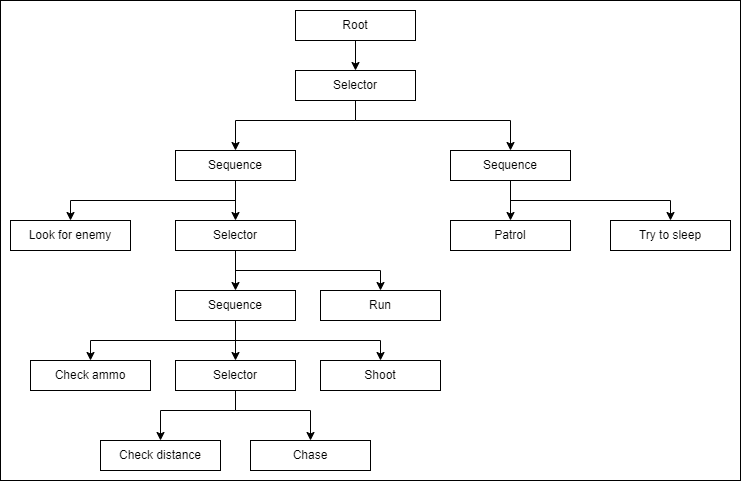

The diagram above was exported from draw.io. Its source (the exported page's mxGraphModel, read from the mxfile embedded in the PNG):
<mxGraphModel dx="1422" dy="922" grid="1" gridSize="10" guides="1" tooltips="1" connect="1" arrows="1" fold="1" page="1" pageScale="1" pageWidth="850" pageHeight="1100" math="0" shadow="0">
  <root>
    <mxCell id="0" />
    <mxCell id="1" parent="0" />
    <mxCell id="jZTkSx-gxEHYSKPbtDoB-32" value="" style="rounded=0;whiteSpace=wrap;html=1;" vertex="1" parent="1">
      <mxGeometry x="70" y="10" width="740" height="480" as="geometry" />
    </mxCell>
    <mxCell id="jZTkSx-gxEHYSKPbtDoB-2" value="Root" style="rounded=0;whiteSpace=wrap;html=1;" vertex="1" parent="1">
      <mxGeometry x="365" y="20" width="120" height="30" as="geometry" />
    </mxCell>
    <mxCell id="jZTkSx-gxEHYSKPbtDoB-3" value="Selector" style="rounded=0;whiteSpace=wrap;html=1;" vertex="1" parent="1">
      <mxGeometry x="365" y="80" width="120" height="30" as="geometry" />
    </mxCell>
    <mxCell id="jZTkSx-gxEHYSKPbtDoB-4" value="Look for enemy" style="rounded=0;whiteSpace=wrap;html=1;" vertex="1" parent="1">
      <mxGeometry x="80" y="230" width="120" height="30" as="geometry" />
    </mxCell>
    <mxCell id="jZTkSx-gxEHYSKPbtDoB-5" value="Sequence" style="rounded=0;whiteSpace=wrap;html=1;" vertex="1" parent="1">
      <mxGeometry x="245" y="160" width="120" height="30" as="geometry" />
    </mxCell>
    <mxCell id="jZTkSx-gxEHYSKPbtDoB-6" value="Patrol" style="rounded=0;whiteSpace=wrap;html=1;" vertex="1" parent="1">
      <mxGeometry x="520" y="230" width="120" height="30" as="geometry" />
    </mxCell>
    <mxCell id="jZTkSx-gxEHYSKPbtDoB-7" value="Run" style="rounded=0;whiteSpace=wrap;html=1;" vertex="1" parent="1">
      <mxGeometry x="390" y="300" width="120" height="30" as="geometry" />
    </mxCell>
    <mxCell id="jZTkSx-gxEHYSKPbtDoB-8" value="Chase" style="rounded=0;whiteSpace=wrap;html=1;" vertex="1" parent="1">
      <mxGeometry x="320" y="450" width="120" height="30" as="geometry" />
    </mxCell>
    <mxCell id="jZTkSx-gxEHYSKPbtDoB-9" value="Try to sleep" style="rounded=0;whiteSpace=wrap;html=1;" vertex="1" parent="1">
      <mxGeometry x="680" y="230" width="120" height="30" as="geometry" />
    </mxCell>
    <mxCell id="jZTkSx-gxEHYSKPbtDoB-10" value="" style="endArrow=classic;html=1;rounded=0;exitX=0.5;exitY=1;exitDx=0;exitDy=0;entryX=0.5;entryY=0;entryDx=0;entryDy=0;" edge="1" parent="1" source="jZTkSx-gxEHYSKPbtDoB-3" target="jZTkSx-gxEHYSKPbtDoB-5">
      <mxGeometry width="50" height="50" relative="1" as="geometry">
        <mxPoint x="420" y="220" as="sourcePoint" />
        <mxPoint x="470" y="170" as="targetPoint" />
        <Array as="points">
          <mxPoint x="425" y="130" />
          <mxPoint x="305" y="130" />
        </Array>
      </mxGeometry>
    </mxCell>
    <mxCell id="jZTkSx-gxEHYSKPbtDoB-11" value="Sequence" style="rounded=0;whiteSpace=wrap;html=1;" vertex="1" parent="1">
      <mxGeometry x="520" y="160" width="120" height="30" as="geometry" />
    </mxCell>
    <mxCell id="jZTkSx-gxEHYSKPbtDoB-12" value="" style="endArrow=classic;html=1;rounded=0;entryX=0.5;entryY=0;entryDx=0;entryDy=0;exitX=0.5;exitY=1;exitDx=0;exitDy=0;" edge="1" parent="1" source="jZTkSx-gxEHYSKPbtDoB-3" target="jZTkSx-gxEHYSKPbtDoB-11">
      <mxGeometry width="50" height="50" relative="1" as="geometry">
        <mxPoint x="510" y="160" as="sourcePoint" />
        <mxPoint x="560" y="110" as="targetPoint" />
        <Array as="points">
          <mxPoint x="425" y="130" />
          <mxPoint x="580" y="130" />
        </Array>
      </mxGeometry>
    </mxCell>
    <mxCell id="jZTkSx-gxEHYSKPbtDoB-13" value="" style="endArrow=classic;html=1;rounded=0;exitX=0.5;exitY=1;exitDx=0;exitDy=0;entryX=0.5;entryY=0;entryDx=0;entryDy=0;" edge="1" parent="1" source="jZTkSx-gxEHYSKPbtDoB-2" target="jZTkSx-gxEHYSKPbtDoB-3">
      <mxGeometry width="50" height="50" relative="1" as="geometry">
        <mxPoint x="180" y="360" as="sourcePoint" />
        <mxPoint x="230" y="310" as="targetPoint" />
      </mxGeometry>
    </mxCell>
    <mxCell id="jZTkSx-gxEHYSKPbtDoB-14" value="Selector" style="rounded=0;whiteSpace=wrap;html=1;" vertex="1" parent="1">
      <mxGeometry x="245" y="230" width="120" height="30" as="geometry" />
    </mxCell>
    <mxCell id="jZTkSx-gxEHYSKPbtDoB-15" value="" style="endArrow=classic;html=1;rounded=0;exitX=0.5;exitY=1;exitDx=0;exitDy=0;entryX=0.5;entryY=0;entryDx=0;entryDy=0;" edge="1" parent="1" source="jZTkSx-gxEHYSKPbtDoB-5" target="jZTkSx-gxEHYSKPbtDoB-14">
      <mxGeometry width="50" height="50" relative="1" as="geometry">
        <mxPoint x="245" y="330" as="sourcePoint" />
        <mxPoint x="295" y="280" as="targetPoint" />
      </mxGeometry>
    </mxCell>
    <mxCell id="jZTkSx-gxEHYSKPbtDoB-16" value="" style="endArrow=classic;html=1;rounded=0;exitX=0.5;exitY=1;exitDx=0;exitDy=0;entryX=0.5;entryY=0;entryDx=0;entryDy=0;" edge="1" parent="1" source="jZTkSx-gxEHYSKPbtDoB-5" target="jZTkSx-gxEHYSKPbtDoB-4">
      <mxGeometry width="50" height="50" relative="1" as="geometry">
        <mxPoint x="220" y="360" as="sourcePoint" />
        <mxPoint x="270" y="310" as="targetPoint" />
        <Array as="points">
          <mxPoint x="305" y="210" />
          <mxPoint x="140" y="210" />
        </Array>
      </mxGeometry>
    </mxCell>
    <mxCell id="jZTkSx-gxEHYSKPbtDoB-17" value="" style="endArrow=classic;html=1;rounded=0;exitX=0.5;exitY=1;exitDx=0;exitDy=0;entryX=0.5;entryY=0;entryDx=0;entryDy=0;" edge="1" parent="1" source="jZTkSx-gxEHYSKPbtDoB-14" target="jZTkSx-gxEHYSKPbtDoB-20">
      <mxGeometry width="50" height="50" relative="1" as="geometry">
        <mxPoint x="590" y="90" as="sourcePoint" />
        <mxPoint x="640" y="40" as="targetPoint" />
      </mxGeometry>
    </mxCell>
    <mxCell id="jZTkSx-gxEHYSKPbtDoB-18" value="" style="endArrow=classic;html=1;rounded=0;exitX=0.5;exitY=1;exitDx=0;exitDy=0;entryX=0.5;entryY=0;entryDx=0;entryDy=0;" edge="1" parent="1" source="jZTkSx-gxEHYSKPbtDoB-11" target="jZTkSx-gxEHYSKPbtDoB-6">
      <mxGeometry width="50" height="50" relative="1" as="geometry">
        <mxPoint x="635" y="100" as="sourcePoint" />
        <mxPoint x="685" y="50" as="targetPoint" />
      </mxGeometry>
    </mxCell>
    <mxCell id="jZTkSx-gxEHYSKPbtDoB-19" value="" style="endArrow=classic;html=1;rounded=0;exitX=0.5;exitY=1;exitDx=0;exitDy=0;entryX=0.5;entryY=0;entryDx=0;entryDy=0;" edge="1" parent="1" source="jZTkSx-gxEHYSKPbtDoB-11" target="jZTkSx-gxEHYSKPbtDoB-9">
      <mxGeometry width="50" height="50" relative="1" as="geometry">
        <mxPoint x="635" y="100" as="sourcePoint" />
        <mxPoint x="685" y="50" as="targetPoint" />
        <Array as="points">
          <mxPoint x="580" y="210" />
          <mxPoint x="740" y="210" />
        </Array>
      </mxGeometry>
    </mxCell>
    <mxCell id="jZTkSx-gxEHYSKPbtDoB-20" value="Sequence" style="rounded=0;whiteSpace=wrap;html=1;" vertex="1" parent="1">
      <mxGeometry x="245" y="300" width="120" height="30" as="geometry" />
    </mxCell>
    <mxCell id="jZTkSx-gxEHYSKPbtDoB-21" value="" style="endArrow=classic;html=1;rounded=0;exitX=0.5;exitY=1;exitDx=0;exitDy=0;entryX=0.5;entryY=0;entryDx=0;entryDy=0;" edge="1" parent="1" source="jZTkSx-gxEHYSKPbtDoB-14" target="jZTkSx-gxEHYSKPbtDoB-7">
      <mxGeometry width="50" height="50" relative="1" as="geometry">
        <mxPoint x="410" y="250" as="sourcePoint" />
        <mxPoint x="460" y="200" as="targetPoint" />
        <Array as="points">
          <mxPoint x="305" y="280" />
          <mxPoint x="450" y="280" />
        </Array>
      </mxGeometry>
    </mxCell>
    <mxCell id="jZTkSx-gxEHYSKPbtDoB-22" value="Check distance" style="rounded=0;whiteSpace=wrap;html=1;" vertex="1" parent="1">
      <mxGeometry x="170" y="450" width="120" height="30" as="geometry" />
    </mxCell>
    <mxCell id="jZTkSx-gxEHYSKPbtDoB-23" value="Shoot" style="rounded=0;whiteSpace=wrap;html=1;" vertex="1" parent="1">
      <mxGeometry x="390" y="370" width="120" height="30" as="geometry" />
    </mxCell>
    <mxCell id="jZTkSx-gxEHYSKPbtDoB-24" value="Check ammo" style="rounded=0;whiteSpace=wrap;html=1;" vertex="1" parent="1">
      <mxGeometry x="100" y="370" width="120" height="30" as="geometry" />
    </mxCell>
    <mxCell id="jZTkSx-gxEHYSKPbtDoB-26" value="Selector" style="rounded=0;whiteSpace=wrap;html=1;" vertex="1" parent="1">
      <mxGeometry x="245" y="370" width="120" height="30" as="geometry" />
    </mxCell>
    <mxCell id="jZTkSx-gxEHYSKPbtDoB-27" value="" style="endArrow=classic;html=1;rounded=0;exitX=0.5;exitY=1;exitDx=0;exitDy=0;entryX=0.5;entryY=0;entryDx=0;entryDy=0;" edge="1" parent="1" source="jZTkSx-gxEHYSKPbtDoB-20" target="jZTkSx-gxEHYSKPbtDoB-24">
      <mxGeometry width="50" height="50" relative="1" as="geometry">
        <mxPoint x="290" y="550" as="sourcePoint" />
        <mxPoint x="340" y="500" as="targetPoint" />
        <Array as="points">
          <mxPoint x="305" y="350" />
          <mxPoint x="160" y="350" />
        </Array>
      </mxGeometry>
    </mxCell>
    <mxCell id="jZTkSx-gxEHYSKPbtDoB-28" value="" style="endArrow=classic;html=1;rounded=0;entryX=0.5;entryY=0;entryDx=0;entryDy=0;exitX=0.5;exitY=1;exitDx=0;exitDy=0;" edge="1" parent="1" source="jZTkSx-gxEHYSKPbtDoB-20" target="jZTkSx-gxEHYSKPbtDoB-23">
      <mxGeometry width="50" height="50" relative="1" as="geometry">
        <mxPoint x="300" y="560" as="sourcePoint" />
        <mxPoint x="350" y="510" as="targetPoint" />
        <Array as="points">
          <mxPoint x="305" y="350" />
          <mxPoint x="450" y="350" />
        </Array>
      </mxGeometry>
    </mxCell>
    <mxCell id="jZTkSx-gxEHYSKPbtDoB-29" value="" style="endArrow=classic;html=1;rounded=0;exitX=0.5;exitY=1;exitDx=0;exitDy=0;entryX=0.5;entryY=0;entryDx=0;entryDy=0;" edge="1" parent="1" source="jZTkSx-gxEHYSKPbtDoB-20" target="jZTkSx-gxEHYSKPbtDoB-26">
      <mxGeometry width="50" height="50" relative="1" as="geometry">
        <mxPoint x="310" y="570" as="sourcePoint" />
        <mxPoint x="360" y="520" as="targetPoint" />
      </mxGeometry>
    </mxCell>
    <mxCell id="jZTkSx-gxEHYSKPbtDoB-30" value="" style="endArrow=classic;html=1;rounded=0;exitX=0.5;exitY=1;exitDx=0;exitDy=0;entryX=0.5;entryY=0;entryDx=0;entryDy=0;" edge="1" parent="1" source="jZTkSx-gxEHYSKPbtDoB-26" target="jZTkSx-gxEHYSKPbtDoB-22">
      <mxGeometry width="50" height="50" relative="1" as="geometry">
        <mxPoint x="320" y="580" as="sourcePoint" />
        <mxPoint x="370" y="530" as="targetPoint" />
        <Array as="points">
          <mxPoint x="305" y="420" />
          <mxPoint x="230" y="420" />
        </Array>
      </mxGeometry>
    </mxCell>
    <mxCell id="jZTkSx-gxEHYSKPbtDoB-31" value="" style="endArrow=classic;html=1;rounded=0;exitX=0.5;exitY=1;exitDx=0;exitDy=0;entryX=0.5;entryY=0;entryDx=0;entryDy=0;" edge="1" parent="1" source="jZTkSx-gxEHYSKPbtDoB-26" target="jZTkSx-gxEHYSKPbtDoB-8">
      <mxGeometry width="50" height="50" relative="1" as="geometry">
        <mxPoint x="330" y="590" as="sourcePoint" />
        <mxPoint x="380" y="540" as="targetPoint" />
        <Array as="points">
          <mxPoint x="305" y="420" />
          <mxPoint x="380" y="420" />
        </Array>
      </mxGeometry>
    </mxCell>
  </root>
</mxGraphModel>